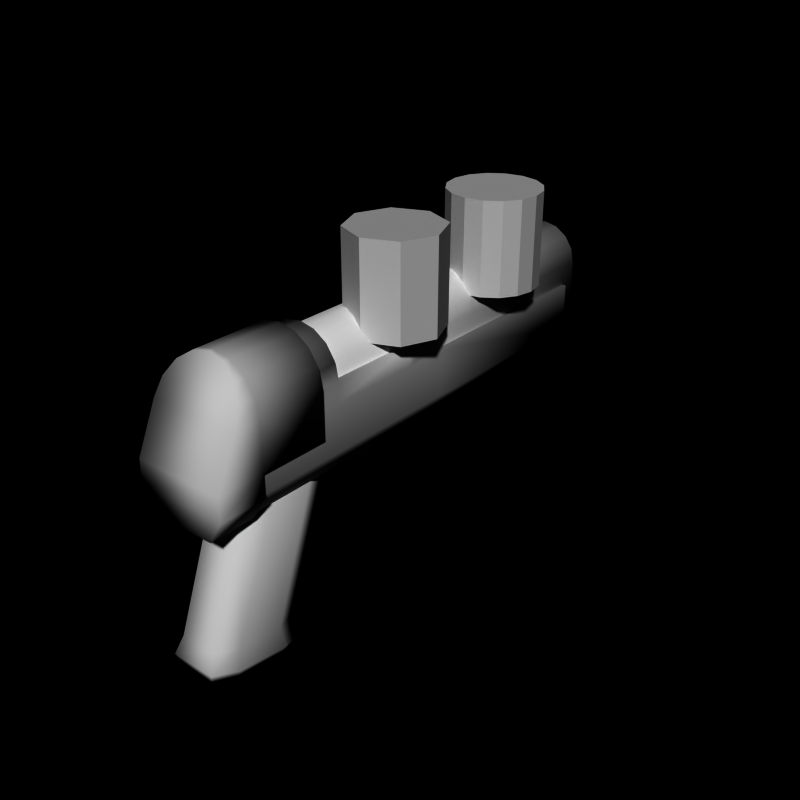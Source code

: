 # Source: pistol6.blend  (saved by Blender 2.66.0; exported with 4.5.12 LTS)
import bpy
from mathutils import Matrix  # noqa: F401  (used for matrix-valued properties, if any)

bpy.ops.wm.read_factory_settings(use_empty=True)
scene = bpy.context.scene
scene.name = 'Scene'

# ---- collections
col_collection_1 = bpy.data.collections.new('Collection 1'); scene.collection.children.link(col_collection_1)

# ---- world
world_world = bpy.data.worlds.new('World'); scene.world = world_world
world_world.color = (0.0, 0.0, 0.0)
world_world.use_sun_shadow = False
world_world.sun_shadow_jitter_overblur = 0.0
world_world.cycles.sampling_method = 'MANUAL'
world_world.cycles.sample_map_resolution = 256

# ---- meshes
me_cylinder_005 = bpy.data.meshes.new('Cylinder.005')
me_cylinder_005.from_pydata([(0.4, -2.96, -4.86), (0.4, -2.0, -2.0), (0.6, -3.454, -4.781), (0.6, -2.5, -2.0), (0.6, -4.441, -4.624), (0.6, -3.5, -2.0), (0.4, -4.935, -4.546), (0.4, -4.0, -2.0), (-0.4, -4.935, -4.546), (-0.4, -4.0, -2.0), (-0.6, -4.441, -4.624), (-0.6, -3.5, -2.0), (-0.6, -3.454, -4.781), (-0.6, -2.5, -2.0), (-0.4, -2.96, -4.86), (-0.4, -2.0, -2.0), (0.5, -2.825, -5.286), (0.7, -3.418, -5.192), (0.7, -4.603, -5.004), (0.5, -5.097, -4.925), (-0.5, -5.097, -4.925), (-0.7, -4.603, -5.004), (-0.7, -3.418, -5.192), (-0.5, -2.825, -5.286), (0.4, -3.054, -5.452), (0.6, -3.548, -5.374), (0.6, -4.536, -5.217), (0.4, -5.029, -5.138), (-0.4, -5.029, -5.138), (-0.6, -4.536, -5.217), (-0.6, -3.548, -5.374), (-0.4, -3.054, -5.452)], [], [(1, 15, 13, 11, 9, 7, 5, 3), (10, 11, 13, 12), (8, 9, 11, 10), (12, 14, 23, 22), (12, 13, 15, 14), (4, 5, 7, 6), (0, 1, 3, 2), (6, 7, 9, 8), (2, 3, 5, 4), (14, 15, 1, 0), (21, 22, 30, 29), (8, 10, 21, 20), (0, 2, 17, 16), (10, 12, 22, 21), (14, 0, 16, 23), (4, 6, 19, 18), (2, 4, 18, 17), (6, 8, 20, 19), (24, 25, 26, 27, 28, 29, 30, 31), (17, 18, 26, 25), (22, 23, 31, 30), (16, 17, 25, 24), (18, 19, 27, 26), (20, 21, 29, 28), (23, 16, 24, 31), (19, 20, 28, 27)])
me_cylinder_005.polygons.foreach_set('use_smooth', [True] * 26)
me_cylinder_005.use_remesh_preserve_volume = False
me_cylinder_005.use_remesh_preserve_attributes = False
me_cylinder_005.use_mirror_vertex_groups = False
me_cylinder_005.update()
me_cylinder_004 = bpy.data.meshes.new('Cylinder.004')
me_cylinder_004.from_pydata([(-1.457e-07, -5.0, 1.0), (-1.457e-07, -5.096, 1.0), (0.3827, -5.0, 0.9239), (0.3827, -5.132, 0.9239), (0.7071, -5.0, 0.7071), (0.7071, -5.23, 0.7071), (0.9239, -5.0, 0.3827), (0.9239, -5.386, 0.3827), (1.0, -5.0, 2.98e-08), (1.0, -5.558, -2.98e-08), (1.0, -5.0, -1.0), (1.0, -6.0, -1.0), (1.0, -5.0, -1.5), (1.0, -6.0, -1.5), (0.7, -5.0, -2.0), (0.7, -6.0, -2.0), (-1.629e-07, -5.0, -2.0), (-1.629e-07, -6.0, -2.0), (-0.7, -5.0, -2.0), (-0.7, -6.0, -2.0), (-1.0, -5.0, -1.5), (-1.0, -6.0, -1.5), (-1.0, -5.0, -1.0), (-1.0, -6.0, -1.0), (-1.0, -5.0, 5.96e-08), (-1.0, -5.558, -5.96e-08), (-0.9239, -5.0, 0.3827), (-0.9239, -5.386, 0.3827), (-0.7071, -5.0, 0.7071), (-0.7071, -5.23, 0.7071), (-0.3827, -5.0, 0.9239), (-0.3827, -5.132, 0.9239), (-1.457e-07, -3.5, 1.0), (0.3827, -3.5, 0.9239), (0.7071, -3.5, 0.7071), (0.9239, -3.5, 0.3827), (1.0, -3.5, 2.98e-08), (1.0, -3.5, -1.0), (-1.0, -3.5, -1.0), (-1.0, -3.5, 5.96e-08), (-0.9239, -3.5, 0.3827), (-0.7071, -3.5, 0.7071), (-0.3827, -3.5, 0.9239)], [], [(22, 23, 25, 24), (6, 7, 9, 8), (2, 3, 5, 4), (20, 21, 23, 22), (10, 11, 13, 12), (14, 15, 17, 16), (8, 9, 11, 10), (24, 25, 27, 26), (4, 5, 7, 6), (0, 1, 3, 2), (18, 19, 21, 20), (12, 13, 15, 14), (28, 29, 31, 30), (30, 31, 1, 0), (26, 27, 29, 28), (16, 17, 19, 18), (22, 24, 39, 38), (32, 33, 34, 35, 36, 39, 40, 41, 42), (39, 36, 37, 38), (21, 13, 11, 23), (0, 2, 33, 32), (6, 8, 36, 35), (28, 30, 42, 41), (2, 4, 34, 33), (8, 10, 37, 36), (30, 0, 32, 42), (4, 6, 35, 34), (24, 26, 40, 39), (26, 28, 41, 40), (17, 15, 13, 21, 19), (9, 25, 23, 11), (9, 7, 5, 3, 1, 31, 29, 27, 25), (22, 10, 12, 20), (20, 12, 14, 16, 18), (38, 37, 10, 22)])
me_cylinder_004.polygons.foreach_set('use_smooth', [True] * 35)
me_cylinder_004.use_remesh_preserve_volume = False
me_cylinder_004.use_remesh_preserve_attributes = False
me_cylinder_004.use_mirror_vertex_groups = False
me_cylinder_004.update()
me_cylinder_003 = bpy.data.meshes.new('Cylinder.003')
me_cylinder_003.from_pydata([(-1.091e-07, 5.9, 0.7128), (-1.091e-07, -2.0, 0.7128), (0.3061, 5.9, 0.6519), (0.3061, -2.0, 0.6519), (0.5657, 5.9, 0.4785), (0.5657, -2.0, 0.4785), (0.7391, 5.9, 0.219), (0.7391, -2.0, 0.219), (0.8, 5.9, -0.08716), (0.8, -2.0, -0.08716), (0.8, 5.9, -0.8872), (0.8, -2.0, -0.8872), (0.8, 5.9, -1.45), (0.8, -2.0, -1.45), (0.1531, 5.9, -1.687), (0.1531, -2.0, -1.687), (-1.229e-07, 5.9, -1.687), (-1.229e-07, -2.0, -1.687), (-0.1531, 5.9, -1.687), (-0.1531, -2.0, -1.687), (-0.8, 5.9, -1.45), (-0.8, -2.0, -1.45), (-0.8, 5.9, -0.8872), (-0.8, -2.0, -0.8872), (-0.8, 5.9, -0.08716), (-0.8, -2.0, -0.08716), (-0.7391, 5.9, 0.219), (-0.7391, -2.0, 0.219), (-0.5657, 5.9, 0.4785), (-0.5657, -2.0, 0.4785), (-0.3061, 5.9, 0.6519), (-0.3061, -2.0, 0.6519), (7.323e-17, 6.0, 0.5), (0.1913, 6.0, 0.4619), (0.3536, 6.0, 0.3536), (0.4619, 6.0, 0.1913), (0.5, 6.0, -1.49e-07), (0.4619, 6.0, -0.1913), (0.3536, 6.0, -0.3536), (0.1913, 6.0, -0.4619), (-1.629e-07, 6.0, -0.5), (-0.1913, 6.0, -0.4619), (-0.3536, 6.0, -0.3536), (-0.4619, 6.0, -0.1913), (-0.5, 6.0, 2.98e-07), (-0.4619, 6.0, 0.1913), (-0.3536, 6.0, 0.3536), (-0.1913, 6.0, 0.4619), (8.941e-09, 6.0, 0.35), (0.1339, 6.0, 0.3234), (0.2475, 6.0, 0.2475), (0.3234, 6.0, 0.1339), (0.35, 6.0, -8.196e-08), (0.3234, 6.0, -0.1339), (0.2475, 6.0, -0.2475), (0.1339, 6.0, -0.3234), (-1.051e-07, 6.0, -0.35), (-0.1339, 6.0, -0.3234), (-0.2475, 6.0, -0.2475), (-0.3234, 6.0, -0.1339), (-0.35, 6.0, 2.161e-07), (-0.3234, 6.0, 0.1339), (-0.2475, 6.0, 0.2475), (-0.1339, 6.0, 0.3234), (2.701e-08, 4.0, 2.179e-07)], [], [(24, 26, 45, 44), (22, 23, 25, 24), (6, 7, 9, 8), (2, 3, 5, 4), (20, 21, 23, 22), (10, 11, 13, 12), (14, 15, 17, 16), (1, 31, 29, 27, 25, 23, 21, 19, 17, 15, 13, 11, 9, 7, 5, 3), (8, 9, 11, 10), (24, 25, 27, 26), (4, 5, 7, 6), (0, 1, 3, 2), (18, 19, 21, 20), (12, 13, 15, 14), (28, 29, 31, 30), (30, 31, 1, 0), (26, 27, 29, 28), (16, 17, 19, 18), (46, 47, 63, 62), (26, 28, 46, 45), (22, 24, 44, 43), (18, 20, 42, 41), (14, 16, 40, 39), (10, 12, 38, 37), (0, 2, 33, 32), (6, 8, 36, 35), (28, 30, 47, 46), (2, 4, 34, 33), (20, 22, 43, 42), (16, 18, 41, 40), (12, 14, 39, 38), (8, 10, 37, 36), (30, 0, 32, 47), (4, 6, 35, 34), (39, 40, 56, 55), (33, 34, 50, 49), (47, 32, 48, 63), (40, 41, 57, 56), (34, 35, 51, 50), (32, 33, 49, 48), (41, 42, 58, 57), (35, 36, 52, 51), (44, 45, 61, 60), (42, 43, 59, 58), (36, 37, 53, 52), (43, 44, 60, 59), (37, 38, 54, 53), (45, 46, 62, 61), (38, 39, 55, 54), (61, 62, 64), (54, 55, 64), (62, 63, 64), (55, 56, 64), (49, 50, 64), (63, 48, 64), (56, 57, 64), (50, 51, 64), (48, 49, 64), (57, 58, 64), (51, 52, 64), (60, 61, 64), (58, 59, 64), (52, 53, 64), (59, 60, 64), (53, 54, 64)])
me_cylinder_003.polygons.foreach_set('use_smooth', [1, 1, 1, 1, 1, 1, 1, 1, 1, 1, 1, 1, 1, 1, 1, 1, 1, 1, 0, 1, 1, 1, 1, 1, 1, 1, 1, 1, 1, 1, 1, 1, 1, 1, 0, 0, 0, 0, 0, 0, 0, 0, 0, 0, 0, 0, 0, 0, 0, 0, 0, 0, 0, 0, 0, 0, 0, 0, 0, 0, 0, 0, 0, 0, 0])
me_cylinder_003.use_remesh_preserve_volume = False
me_cylinder_003.use_remesh_preserve_attributes = False
me_cylinder_003.use_mirror_vertex_groups = False
me_cylinder_003.update()
me_cylinder_002 = bpy.data.meshes.new('Cylinder.002')
me_cylinder_002.from_pydata([(-1.217e-07, -4.768e-07, 0.8579), (-1.217e-07, -1.0, 0.8579), (0.3444, -4.768e-07, 0.7894), (0.3444, -1.0, 0.7894), (0.6364, 0.0, 0.5943), (0.6364, -1.0, 0.5943), (0.8315, 0.0, 0.3023), (0.8315, -1.0, 0.3023), (0.9, 0.0, -0.0421), (0.9, -1.0, -0.0421), (0.9, 0.0, -0.5), (0.9, -1.0, -0.5), (0.9, 0.0, -1.5), (0.9, -1.0, -1.5), (0.6, 0.0, -2.0), (0.6, -1.0, -2.0), (-1.372e-07, 4.768e-07, -2.0), (-1.372e-07, -1.0, -2.0), (-0.6, 0.0, -2.0), (-0.6, -1.0, -2.0), (-0.9, 0.0, -1.5), (-0.9, -1.0, -1.5), (-0.9, 0.0, -0.5), (-0.9, -1.0, -0.5), (-0.9, 0.0, -0.0421), (-0.9, -1.0, -0.0421), (-0.8315, 0.0, 0.3023), (-0.8315, -1.0, 0.3023), (-0.6364, 0.0, 0.5943), (-0.6364, -1.0, 0.5943), (-0.3444, -4.768e-07, 0.7894), (-0.3444, -1.0, 0.7894), (-1.217e-07, -3.0, 0.8579), (-1.217e-07, -5.0, 0.8579), (0.3444, -3.0, 0.7894), (0.3444, -5.0, 0.7894), (0.6364, -3.0, 0.5943), (0.6364, -5.0, 0.5943), (0.8315, -3.0, 0.3023), (0.8315, -5.0, 0.3023), (0.9, -3.0, -0.0421), (0.9, -5.0, -0.0421), (0.9, -3.0, -0.5), (0.9, -5.0, -0.5), (0.9, -3.0, -1.5), (0.9, -5.0, -1.5), (0.6, -3.0, -2.0), (0.6, -5.0, -2.0), (-1.372e-07, -3.0, -2.0), (-1.372e-07, -5.0, -2.0), (-0.6, -3.0, -2.0), (-0.6, -5.0, -2.0), (-0.9, -3.0, -1.5), (-0.9, -5.0, -1.5), (-0.9, -3.0, -0.5), (-0.9, -5.0, -0.5), (-0.9, -3.0, -0.0421), (-0.9, -5.0, -0.0421), (-0.8315, -3.0, 0.3023), (-0.8315, -5.0, 0.3023), (-0.6364, -3.0, 0.5943), (-0.6364, -5.0, 0.5943), (-0.3444, -3.0, 0.7894), (-0.3444, -5.0, 0.7894), (0.9, 4.5, -0.5), (0.9, 4.5, -1.5), (0.6, 4.5, -2.0), (-1.372e-07, 4.5, -2.0), (-0.6, 4.5, -2.0), (-0.9, 4.5, -1.5), (-0.9, 4.5, -0.5)], [], [(22, 23, 25, 24), (6, 7, 9, 8), (2, 3, 5, 4), (20, 21, 23, 22), (10, 11, 13, 12), (14, 15, 17, 16), (44, 13, 11, 42), (8, 9, 11, 10), (24, 25, 27, 26), (4, 5, 7, 6), (0, 1, 3, 2), (18, 19, 21, 20), (12, 13, 15, 14), (28, 29, 31, 30), (30, 31, 1, 0), (26, 27, 29, 28), (16, 17, 19, 18), (54, 55, 57, 56), (38, 39, 41, 40), (34, 35, 37, 36), (52, 53, 55, 54), (42, 43, 45, 44), (46, 47, 49, 48), (42, 11, 9, 40), (40, 41, 43, 42), (56, 57, 59, 58), (36, 37, 39, 38), (32, 33, 35, 34), (50, 51, 53, 52), (44, 45, 47, 46), (60, 61, 63, 62), (62, 63, 33, 32), (58, 59, 61, 60), (48, 49, 51, 50), (46, 15, 13, 44), (48, 17, 15, 46), (50, 19, 17, 48), (52, 21, 19, 50), (54, 23, 21, 52), (9, 23, 54, 40), (40, 54, 56), (9, 25, 23), (9, 7, 5, 3, 1, 31, 29, 27, 25), (32, 34, 36, 38, 40, 56, 58, 60, 62), (12, 14, 66, 65), (14, 16, 67, 66), (16, 18, 68, 67), (18, 20, 69, 68), (20, 22, 70, 69), (10, 12, 65, 64), (22, 10, 64, 70), (70, 64, 65, 69), (69, 65, 66, 67, 68), (0, 2, 4, 6, 8, 10, 22, 24, 26, 28, 30)])
me_cylinder_002.polygons.foreach_set('use_smooth', [True] * 54)
me_cylinder_002.use_remesh_preserve_volume = False
me_cylinder_002.use_remesh_preserve_attributes = False
me_cylinder_002.use_mirror_vertex_groups = False
me_cylinder_002.update()
me_cylinder_001 = bpy.data.meshes.new('Cylinder.001')
me_cylinder_001.from_pydata([(0.0, 1.0, -1.0), (0.0, 1.0, 1.0), (0.7071, 0.7071, -1.0), (0.7071, 0.7071, 1.0), (1.0, 7.55e-08, -1.0), (1.0, 7.55e-08, 1.0), (0.7071, -0.7071, -1.0), (0.7071, -0.7071, 1.0), (-3.258e-07, -1.0, -1.0), (-3.258e-07, -1.0, 1.0), (-0.7071, -0.7071, -1.0), (-0.7071, -0.7071, 1.0), (-1.0, 9.656e-07, -1.0), (-1.0, 9.656e-07, 1.0), (-0.7071, 0.7071, -1.0), (-0.7071, 0.7071, 1.0)], [], [(1, 15, 13, 11, 9, 7, 5, 3), (10, 11, 13, 12), (8, 9, 11, 10), (0, 2, 4, 6, 8, 10, 12, 14), (12, 13, 15, 14), (4, 5, 7, 6), (0, 1, 3, 2), (6, 7, 9, 8), (2, 3, 5, 4), (14, 15, 1, 0)])
me_cylinder_001.use_remesh_preserve_volume = False
me_cylinder_001.use_remesh_preserve_attributes = False
me_cylinder_001.use_mirror_vertex_groups = False
me_cylinder_001.update()
me_cylinder = bpy.data.meshes.new('Cylinder')
me_cylinder.from_pydata([(0.0, 1.0, -1.0), (0.0, 1.0, 1.0), (0.3827, 0.9239, -1.0), (0.3827, 0.9239, 1.0), (0.7071, 0.7071, -1.0), (0.7071, 0.7071, 1.0), (0.9239, 0.3827, -1.0), (0.9239, 0.3827, 1.0), (1.0, 7.55e-08, -1.0), (1.0, 7.55e-08, 1.0), (0.9239, -0.3827, -1.0), (0.9239, -0.3827, 1.0), (0.7071, -0.7071, -1.0), (0.7071, -0.7071, 1.0), (0.3827, -0.9239, -1.0), (0.3827, -0.9239, 1.0), (-3.258e-07, -1.0, -1.0), (-3.258e-07, -1.0, 1.0), (-0.3827, -0.9239, -1.0), (-0.3827, -0.9239, 1.0), (-0.7071, -0.7071, -1.0), (-0.7071, -0.7071, 1.0), (-0.9239, -0.3827, -1.0), (-0.9239, -0.3827, 1.0), (-1.0, 9.656e-07, -1.0), (-1.0, 9.656e-07, 1.0), (-0.9239, 0.3827, -1.0), (-0.9239, 0.3827, 1.0), (-0.7071, 0.7071, -1.0), (-0.7071, 0.7071, 1.0), (-0.3827, 0.9239, -1.0), (-0.3827, 0.9239, 1.0)], [], [(0, 2, 4, 6, 8, 10, 12, 14, 16, 18, 20, 22, 24, 26, 28, 30), (22, 23, 25, 24), (6, 7, 9, 8), (2, 3, 5, 4), (20, 21, 23, 22), (10, 11, 13, 12), (14, 15, 17, 16), (1, 31, 29, 27, 25, 23, 21, 19, 17, 15, 13, 11, 9, 7, 5, 3), (8, 9, 11, 10), (24, 25, 27, 26), (4, 5, 7, 6), (0, 1, 3, 2), (18, 19, 21, 20), (12, 13, 15, 14), (28, 29, 31, 30), (30, 31, 1, 0), (26, 27, 29, 28), (16, 17, 19, 18)])
me_cylinder.use_remesh_preserve_volume = False
me_cylinder.use_remesh_preserve_attributes = False
me_cylinder.use_mirror_vertex_groups = False
me_cylinder.update()
arm_weapon = bpy.data.armatures.new('Weapon')  # bones are not reproduced

# ---- objects
ob_cylinder_005 = bpy.data.objects.new('Cylinder.005', me_cylinder_005)
ob_cylinder_004 = bpy.data.objects.new('Cylinder.004', me_cylinder_004)
ob_cylinder_003 = bpy.data.objects.new('Cylinder.003', me_cylinder_003)
ob_cylinder_002 = bpy.data.objects.new('Cylinder.002', me_cylinder_002)
ob_cylinder_001 = bpy.data.objects.new('Cylinder.001', me_cylinder_001)
ob_cylinder = bpy.data.objects.new('Cylinder', me_cylinder)
ob_armature_flak = bpy.data.objects.new('Armature_Flak', arm_weapon)

# ---- transforms, parenting, visibility, modifiers, constraints
ob_cylinder_005.location = (0.0, 0.0, 0.0)
ob_cylinder_005.lineart.crease_threshold = 0.0
ob_cylinder_004.location = (0.0, 1.0, 0.0)
ob_cylinder_004.lineart.crease_threshold = 0.0
ob_cylinder_003.location = (0.0, 0.0, 0.0)
ob_cylinder_003.lineart.crease_threshold = 0.0
ob_cylinder_002.location = (0.0, 1.0, 0.0)
ob_cylinder_002.lineart.crease_threshold = 0.0
ob_cylinder_001.location = (0.5445, 0.0, 1.245)
ob_cylinder_001.lineart.crease_threshold = 0.0
ob_cylinder.location = (0.5445, 3.087, 1.245)
ob_cylinder.lineart.crease_threshold = 0.0
ob_armature_flak.location = (0.0, 0.0, 0.0)
ob_armature_flak.lineart.crease_threshold = 0.0

# ---- collection membership
col_collection_1.objects.link(ob_cylinder_005)
col_collection_1.objects.link(ob_cylinder_004)
col_collection_1.objects.link(ob_cylinder_003)
col_collection_1.objects.link(ob_cylinder_002)
col_collection_1.objects.link(ob_cylinder_001)
col_collection_1.objects.link(ob_cylinder)
col_collection_1.objects.link(ob_armature_flak)

# ---- scene / render settings (as saved in the file)
scene.frame_start = 1; scene.frame_end = 250; scene.frame_set(250)
scene.render.engine = 'BLENDER_EEVEE_NEXT'
scene.render.image_settings.compression = 90
scene.render.resolution_x = 240
scene.render.resolution_y = 240
scene.render.pixel_aspect_x = 100.0
scene.render.pixel_aspect_y = 100.0
scene.render.fps = 25
scene.render.dither_intensity = 0.0
scene.render.film_transparent = True
scene.render.use_compositing = False
scene.render.use_sequencer = False
scene.render.bake_margin = 2
scene.render.bake_bias = 0.0
scene.render.use_stamp_time = False
scene.render.use_stamp_date = False
scene.render.use_stamp_frame = False
scene.render.use_stamp_camera = False
scene.render.use_stamp_scene = False
scene.render.use_stamp_filename = False
scene.render.use_stamp_render_time = False
scene.render.stamp_font_size = 0
scene.cycles.use_denoising = False
scene.cycles.samples = 10
scene.cycles.sampling_pattern = 'TABULATED_SOBOL'
scene.cycles.light_sampling_threshold = 0.0
scene.cycles.use_adaptive_sampling = False
scene.cycles.use_light_tree = False
scene.cycles.blur_glossy = 0.0
scene.cycles.volume_bounces = 1
scene.cycles.pixel_filter_type = 'GAUSSIAN'
scene.cycles.sample_clamp_indirect = 0.0
scene.view_settings.view_transform = 'Raw'
bpy.context.view_layer.update()

# ---- added for rendering (the .blend has no active camera and no usable light): camera, sun
cam_auto = bpy.data.cameras.new('AutoCamera')
cam_auto.lens = 50.0
cam_auto.sensor_width = 36.0
cam_auto.clip_end = 1000.0
ob_auto_camera = bpy.data.objects.new('AutoCamera', cam_auto)
scene.collection.objects.link(ob_auto_camera)
ob_auto_camera.location = (12.9876, -14.8067, 8.56874)
ob_auto_camera.rotation_euler = (1.09748, -7.21219e-08, 0.694738)
scene.camera = ob_auto_camera
light_auto_sun = bpy.data.lights.new('AutoSun', 'SUN')
light_auto_sun.energy = 3.0
light_auto_sun.angle = 0.0523599
ob_auto_sun = bpy.data.objects.new('AutoSun', light_auto_sun)
scene.collection.objects.link(ob_auto_sun)
ob_auto_sun.rotation_euler = (0.872665, 0.174533, 0.523599)
bpy.context.view_layer.update()
